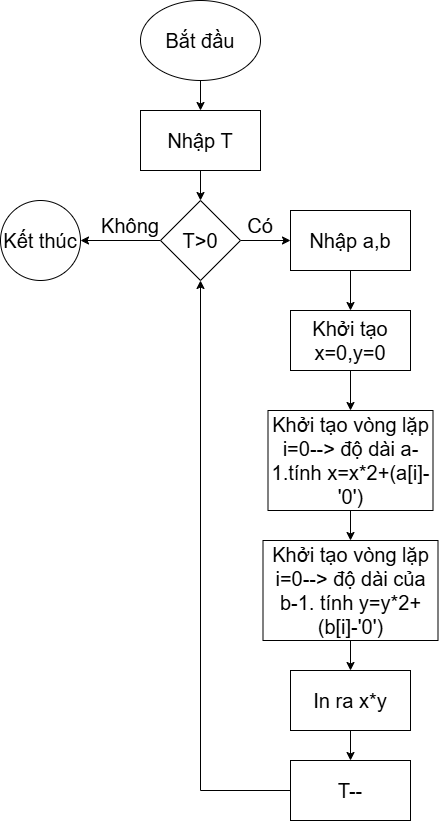

The diagram above was exported from draw.io. Its source (the exported page's mxGraphModel, read from the mxfile embedded in the PNG):
<mxGraphModel dx="1489" dy="753" grid="1" gridSize="10" guides="1" tooltips="1" connect="1" arrows="1" fold="1" page="1" pageScale="1" pageWidth="827" pageHeight="1169" math="0" shadow="0">
  <root>
    <mxCell id="0" />
    <mxCell id="1" parent="0" />
    <mxCell id="KqoPfkNGmx0kfrp-eKtt-3" value="" style="edgeStyle=orthogonalEdgeStyle;rounded=0;orthogonalLoop=1;jettySize=auto;html=1;" parent="1" source="KqoPfkNGmx0kfrp-eKtt-1" target="KqoPfkNGmx0kfrp-eKtt-2" edge="1">
      <mxGeometry relative="1" as="geometry" />
    </mxCell>
    <mxCell id="KqoPfkNGmx0kfrp-eKtt-1" value="Bắt đầu" style="ellipse;whiteSpace=wrap;html=1;fontSize=20;" parent="1" vertex="1">
      <mxGeometry x="320" y="10" width="120" height="80" as="geometry" />
    </mxCell>
    <mxCell id="KqoPfkNGmx0kfrp-eKtt-5" value="" style="edgeStyle=orthogonalEdgeStyle;rounded=0;orthogonalLoop=1;jettySize=auto;html=1;" parent="1" source="KqoPfkNGmx0kfrp-eKtt-2" target="KqoPfkNGmx0kfrp-eKtt-4" edge="1">
      <mxGeometry relative="1" as="geometry" />
    </mxCell>
    <mxCell id="KqoPfkNGmx0kfrp-eKtt-2" value="Nhập T" style="whiteSpace=wrap;html=1;fontSize=20;" parent="1" vertex="1">
      <mxGeometry x="320" y="120" width="120" height="60" as="geometry" />
    </mxCell>
    <mxCell id="KqoPfkNGmx0kfrp-eKtt-9" value="" style="edgeStyle=orthogonalEdgeStyle;rounded=0;orthogonalLoop=1;jettySize=auto;html=1;" parent="1" source="KqoPfkNGmx0kfrp-eKtt-4" target="KqoPfkNGmx0kfrp-eKtt-8" edge="1">
      <mxGeometry relative="1" as="geometry" />
    </mxCell>
    <mxCell id="KqoPfkNGmx0kfrp-eKtt-12" value="" style="edgeStyle=orthogonalEdgeStyle;rounded=0;orthogonalLoop=1;jettySize=auto;html=1;" parent="1" source="KqoPfkNGmx0kfrp-eKtt-4" target="KqoPfkNGmx0kfrp-eKtt-11" edge="1">
      <mxGeometry relative="1" as="geometry" />
    </mxCell>
    <mxCell id="KqoPfkNGmx0kfrp-eKtt-4" value="T&amp;gt;0" style="rhombus;whiteSpace=wrap;html=1;fontSize=20;" parent="1" vertex="1">
      <mxGeometry x="340" y="210" width="80" height="80" as="geometry" />
    </mxCell>
    <mxCell id="KqoPfkNGmx0kfrp-eKtt-7" value="&lt;font style=&quot;font-size: 20px;&quot;&gt;Không&lt;/font&gt;" style="text;html=1;align=center;verticalAlign=middle;whiteSpace=wrap;rounded=0;" parent="1" vertex="1">
      <mxGeometry x="280" y="220" width="60" height="30" as="geometry" />
    </mxCell>
    <mxCell id="KqoPfkNGmx0kfrp-eKtt-16" value="" style="edgeStyle=orthogonalEdgeStyle;rounded=0;orthogonalLoop=1;jettySize=auto;html=1;" parent="1" source="KqoPfkNGmx0kfrp-eKtt-8" target="KqoPfkNGmx0kfrp-eKtt-15" edge="1">
      <mxGeometry relative="1" as="geometry" />
    </mxCell>
    <mxCell id="KqoPfkNGmx0kfrp-eKtt-8" value="Nhập a,b" style="whiteSpace=wrap;html=1;fontSize=20;" parent="1" vertex="1">
      <mxGeometry x="470" y="220" width="120" height="60" as="geometry" />
    </mxCell>
    <mxCell id="KqoPfkNGmx0kfrp-eKtt-10" value="&lt;font style=&quot;font-size: 20px;&quot;&gt;Có&lt;/font&gt;" style="text;html=1;align=center;verticalAlign=middle;whiteSpace=wrap;rounded=0;" parent="1" vertex="1">
      <mxGeometry x="410" y="220" width="60" height="30" as="geometry" />
    </mxCell>
    <mxCell id="KqoPfkNGmx0kfrp-eKtt-11" value="Kết thúc" style="ellipse;whiteSpace=wrap;html=1;fontSize=20;" parent="1" vertex="1">
      <mxGeometry x="180" y="210" width="80" height="80" as="geometry" />
    </mxCell>
    <mxCell id="KqoPfkNGmx0kfrp-eKtt-18" value="" style="edgeStyle=orthogonalEdgeStyle;rounded=0;orthogonalLoop=1;jettySize=auto;html=1;" parent="1" source="KqoPfkNGmx0kfrp-eKtt-15" target="KqoPfkNGmx0kfrp-eKtt-17" edge="1">
      <mxGeometry relative="1" as="geometry" />
    </mxCell>
    <mxCell id="KqoPfkNGmx0kfrp-eKtt-15" value="Khởi tạo x=0,y=0" style="whiteSpace=wrap;html=1;fontSize=20;" parent="1" vertex="1">
      <mxGeometry x="470" y="320" width="120" height="60" as="geometry" />
    </mxCell>
    <mxCell id="KqoPfkNGmx0kfrp-eKtt-20" value="" style="edgeStyle=orthogonalEdgeStyle;rounded=0;orthogonalLoop=1;jettySize=auto;html=1;" parent="1" source="KqoPfkNGmx0kfrp-eKtt-17" target="KqoPfkNGmx0kfrp-eKtt-19" edge="1">
      <mxGeometry relative="1" as="geometry" />
    </mxCell>
    <mxCell id="KqoPfkNGmx0kfrp-eKtt-17" value="Khởi tạo vòng lặp i=0--&amp;gt; độ dài a-1.tính x=x*2+(a[i]-'0')" style="whiteSpace=wrap;html=1;fontSize=20;" parent="1" vertex="1">
      <mxGeometry x="447.5" y="420" width="165" height="100" as="geometry" />
    </mxCell>
    <mxCell id="KqoPfkNGmx0kfrp-eKtt-22" value="" style="edgeStyle=orthogonalEdgeStyle;rounded=0;orthogonalLoop=1;jettySize=auto;html=1;" parent="1" source="KqoPfkNGmx0kfrp-eKtt-19" target="KqoPfkNGmx0kfrp-eKtt-21" edge="1">
      <mxGeometry relative="1" as="geometry" />
    </mxCell>
    <mxCell id="KqoPfkNGmx0kfrp-eKtt-19" value="Khởi tạo vòng lặp i=0--&amp;gt; độ dài của b-1. tính y=y*2+(b[i]-'0')" style="whiteSpace=wrap;html=1;fontSize=20;" parent="1" vertex="1">
      <mxGeometry x="442.5" y="550" width="175" height="100" as="geometry" />
    </mxCell>
    <mxCell id="KqoPfkNGmx0kfrp-eKtt-26" value="" style="edgeStyle=orthogonalEdgeStyle;rounded=0;orthogonalLoop=1;jettySize=auto;html=1;" parent="1" source="KqoPfkNGmx0kfrp-eKtt-21" target="KqoPfkNGmx0kfrp-eKtt-25" edge="1">
      <mxGeometry relative="1" as="geometry" />
    </mxCell>
    <mxCell id="KqoPfkNGmx0kfrp-eKtt-21" value="In ra x*y" style="whiteSpace=wrap;html=1;fontSize=20;" parent="1" vertex="1">
      <mxGeometry x="470" y="680" width="120" height="60" as="geometry" />
    </mxCell>
    <mxCell id="KqoPfkNGmx0kfrp-eKtt-27" style="edgeStyle=orthogonalEdgeStyle;rounded=0;orthogonalLoop=1;jettySize=auto;html=1;exitX=0;exitY=0.5;exitDx=0;exitDy=0;entryX=0.5;entryY=1;entryDx=0;entryDy=0;" parent="1" source="KqoPfkNGmx0kfrp-eKtt-25" target="KqoPfkNGmx0kfrp-eKtt-4" edge="1">
      <mxGeometry relative="1" as="geometry" />
    </mxCell>
    <mxCell id="KqoPfkNGmx0kfrp-eKtt-25" value="T--" style="whiteSpace=wrap;html=1;fontSize=20;" parent="1" vertex="1">
      <mxGeometry x="470" y="770" width="120" height="60" as="geometry" />
    </mxCell>
  </root>
</mxGraphModel>